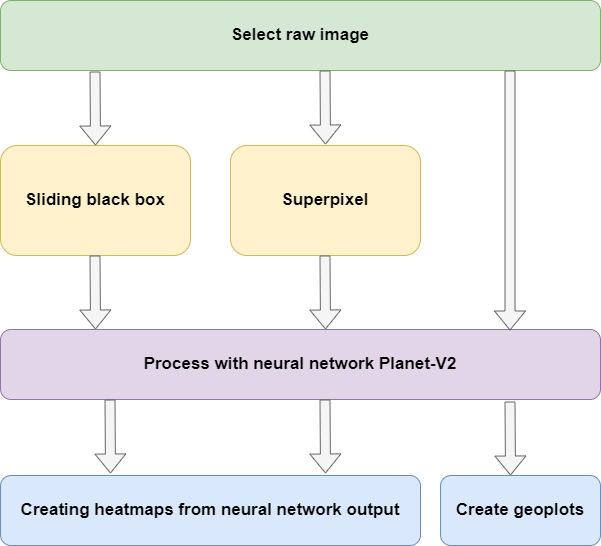

The diagram above was exported from draw.io. Its source (the exported page's mxGraphModel, read from the mxfile embedded in the PNG):
<mxGraphModel dx="954" dy="600" grid="1" gridSize="10" guides="1" tooltips="1" connect="1" arrows="1" fold="1" page="1" pageScale="1" pageWidth="1169" pageHeight="827" math="0" shadow="0">
  <root>
    <mxCell id="0" />
    <mxCell id="1" parent="0" />
    <mxCell id="gVAydF0Q2A6rI39zaXwU-1" value="&lt;b&gt;&lt;font style=&quot;font-size: 17px;&quot;&gt;Sliding black box&lt;/font&gt;&lt;/b&gt;" style="rounded=1;whiteSpace=wrap;html=1;fillColor=#fff2cc;strokeColor=#d6b656;" parent="1" vertex="1">
      <mxGeometry x="80" y="160" width="190" height="110" as="geometry" />
    </mxCell>
    <mxCell id="gVAydF0Q2A6rI39zaXwU-2" value="&lt;b&gt;&lt;font style=&quot;font-size: 17px;&quot;&gt;Superpixel&lt;/font&gt;&lt;/b&gt;" style="rounded=1;whiteSpace=wrap;html=1;fillColor=#fff2cc;strokeColor=#d6b656;" parent="1" vertex="1">
      <mxGeometry x="310" y="160" width="190" height="110" as="geometry" />
    </mxCell>
    <mxCell id="gVAydF0Q2A6rI39zaXwU-3" value="&lt;b&gt;&lt;font style=&quot;font-size: 17px;&quot;&gt;Select raw image&lt;/font&gt;&lt;/b&gt;" style="rounded=1;whiteSpace=wrap;html=1;fillColor=#d5e8d4;strokeColor=#82b366;" parent="1" vertex="1">
      <mxGeometry x="80" y="15" width="600" height="70" as="geometry" />
    </mxCell>
    <mxCell id="gVAydF0Q2A6rI39zaXwU-4" value="&lt;font style=&quot;font-size: 17px;&quot;&gt;&lt;b&gt;Process with neural network Planet-V2&lt;/b&gt;&lt;/font&gt;" style="rounded=1;whiteSpace=wrap;html=1;fillColor=#e1d5e7;strokeColor=#9673a6;" parent="1" vertex="1">
      <mxGeometry x="80" y="344" width="600" height="70" as="geometry" />
    </mxCell>
    <mxCell id="gVAydF0Q2A6rI39zaXwU-5" value="&lt;font style=&quot;font-size: 17px;&quot;&gt;&lt;b&gt;Creating heatmaps from&amp;nbsp;&lt;/b&gt;&lt;b style=&quot;border-color: var(--border-color);&quot;&gt;neural network&amp;nbsp;&lt;/b&gt;&lt;b&gt;output&lt;/b&gt;&lt;/font&gt;" style="rounded=1;whiteSpace=wrap;html=1;fillColor=#dae8fc;strokeColor=#6c8ebf;" parent="1" vertex="1">
      <mxGeometry x="80" y="490" width="420" height="70" as="geometry" />
    </mxCell>
    <mxCell id="gVAydF0Q2A6rI39zaXwU-9" value="" style="shape=flexArrow;endArrow=classic;html=1;rounded=0;entryX=0.231;entryY=-0.038;entryDx=0;entryDy=0;entryPerimeter=0;fillColor=#f5f5f5;strokeColor=#666666;" parent="1" edge="1">
      <mxGeometry width="50" height="50" relative="1" as="geometry">
        <mxPoint x="174.5" y="270" as="sourcePoint" />
        <mxPoint x="175" y="344" as="targetPoint" />
      </mxGeometry>
    </mxCell>
    <mxCell id="gVAydF0Q2A6rI39zaXwU-10" value="" style="shape=flexArrow;endArrow=classic;html=1;rounded=0;entryX=0.231;entryY=-0.038;entryDx=0;entryDy=0;entryPerimeter=0;fillColor=#f5f5f5;strokeColor=#666666;" parent="1" edge="1">
      <mxGeometry width="50" height="50" relative="1" as="geometry">
        <mxPoint x="189.5" y="414" as="sourcePoint" />
        <mxPoint x="190" y="488" as="targetPoint" />
      </mxGeometry>
    </mxCell>
    <mxCell id="gVAydF0Q2A6rI39zaXwU-11" value="" style="shape=flexArrow;endArrow=classic;html=1;rounded=0;entryX=0.231;entryY=-0.038;entryDx=0;entryDy=0;entryPerimeter=0;fillColor=#f5f5f5;strokeColor=#666666;" parent="1" edge="1">
      <mxGeometry width="50" height="50" relative="1" as="geometry">
        <mxPoint x="404.5" y="414" as="sourcePoint" />
        <mxPoint x="405" y="488" as="targetPoint" />
      </mxGeometry>
    </mxCell>
    <mxCell id="gVAydF0Q2A6rI39zaXwU-12" value="" style="shape=flexArrow;endArrow=classic;html=1;rounded=0;entryX=0.231;entryY=-0.038;entryDx=0;entryDy=0;entryPerimeter=0;fillColor=#f5f5f5;strokeColor=#666666;" parent="1" edge="1">
      <mxGeometry width="50" height="50" relative="1" as="geometry">
        <mxPoint x="174.5" y="86" as="sourcePoint" />
        <mxPoint x="175" y="160" as="targetPoint" />
      </mxGeometry>
    </mxCell>
    <mxCell id="gVAydF0Q2A6rI39zaXwU-13" value="" style="shape=flexArrow;endArrow=classic;html=1;rounded=0;entryX=0.231;entryY=-0.038;entryDx=0;entryDy=0;entryPerimeter=0;fillColor=#f5f5f5;strokeColor=#666666;" parent="1" edge="1">
      <mxGeometry width="50" height="50" relative="1" as="geometry">
        <mxPoint x="404.5" y="85" as="sourcePoint" />
        <mxPoint x="405" y="159" as="targetPoint" />
      </mxGeometry>
    </mxCell>
    <mxCell id="JF5L6psT9Zq31N9TXA9p-1" value="" style="shape=flexArrow;endArrow=classic;html=1;rounded=0;entryX=0.231;entryY=-0.038;entryDx=0;entryDy=0;entryPerimeter=0;fillColor=#f5f5f5;strokeColor=#666666;" edge="1" parent="1">
      <mxGeometry width="50" height="50" relative="1" as="geometry">
        <mxPoint x="404.5" y="270" as="sourcePoint" />
        <mxPoint x="405" y="344" as="targetPoint" />
      </mxGeometry>
    </mxCell>
    <mxCell id="JF5L6psT9Zq31N9TXA9p-2" value="&lt;font style=&quot;font-size: 17px;&quot;&gt;&lt;b&gt;Create geoplots&lt;/b&gt;&lt;/font&gt;" style="rounded=1;whiteSpace=wrap;html=1;fillColor=#dae8fc;strokeColor=#6c8ebf;" vertex="1" parent="1">
      <mxGeometry x="520" y="490" width="160" height="70" as="geometry" />
    </mxCell>
    <mxCell id="JF5L6psT9Zq31N9TXA9p-3" value="" style="shape=flexArrow;endArrow=classic;html=1;rounded=0;fillColor=#f5f5f5;strokeColor=#666666;" edge="1" parent="1">
      <mxGeometry width="50" height="50" relative="1" as="geometry">
        <mxPoint x="589.5" y="85" as="sourcePoint" />
        <mxPoint x="589.5" y="345" as="targetPoint" />
      </mxGeometry>
    </mxCell>
    <mxCell id="JF5L6psT9Zq31N9TXA9p-4" value="" style="shape=flexArrow;endArrow=classic;html=1;rounded=0;entryX=0.231;entryY=-0.038;entryDx=0;entryDy=0;entryPerimeter=0;fillColor=#f5f5f5;strokeColor=#666666;" edge="1" parent="1">
      <mxGeometry width="50" height="50" relative="1" as="geometry">
        <mxPoint x="589.5" y="416" as="sourcePoint" />
        <mxPoint x="590" y="490" as="targetPoint" />
      </mxGeometry>
    </mxCell>
  </root>
</mxGraphModel>